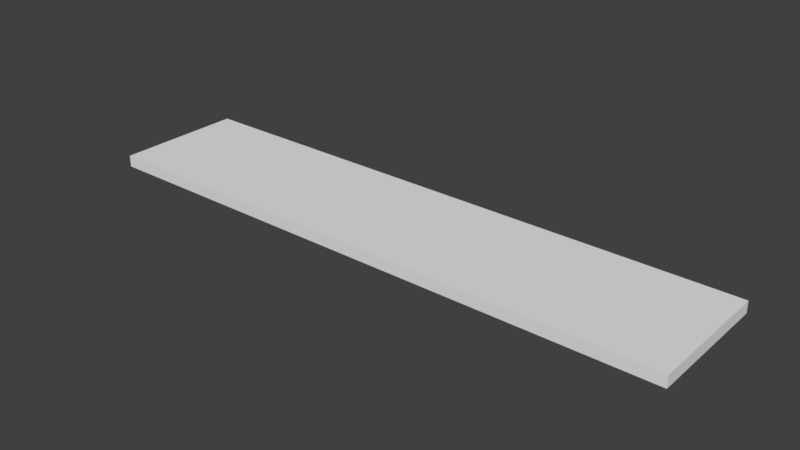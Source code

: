 # Source: Bar_Balcony_TOP_.blend  (saved by Blender 2.79.0; exported with 4.5.12 LTS)
import bpy
from mathutils import Matrix  # noqa: F401  (used for matrix-valued properties, if any)

bpy.ops.wm.read_factory_settings(use_empty=True)
scene = bpy.context.scene
scene.name = 'Scene'

# ---- collections
col_collection_1 = bpy.data.collections.new('Collection 1'); scene.collection.children.link(col_collection_1)

# ---- materials (node trees are filled in below, after node groups)
mat_material = bpy.data.materials.new('Material')
mat_material.alpha_threshold = 0.0
mat_material.use_transparent_shadow = False
mat_material.roughness = 0.5
mat_material.line_color = (0.0, 0.0, 0.0, 1.0)

# ---- material node trees

# ---- world
world_world = bpy.data.worlds.new('World'); scene.world = world_world
world_world.color = (0.05088, 0.05088, 0.05088)
world_world.use_sun_shadow = False
world_world.sun_shadow_jitter_overblur = 0.0
world_world.cycles.sampling_method = 'MANUAL'

# ---- meshes
me_cube_001 = bpy.data.meshes.new('Cube.001')
me_cube_001.from_pydata([(-45.35, 0.9973, -1.104), (-45.35, 0.9973, -0.964), (-45.35, 1.329, -1.104), (-45.35, 1.329, -0.964), (0.0238, 0.9973, -1.104), (0.0238, 0.9973, -0.964), (0.0238, 1.329, -1.104), (0.0238, 1.329, -0.964)], [], [(1, 2, 0), (3, 6, 2), (7, 4, 6), (5, 0, 4), (3, 5, 7), (1, 3, 2), (3, 7, 6), (7, 5, 4), (5, 1, 0), (3, 1, 5)])
_uv = me_cube_001.uv_layers.new(name='UVMap')
_uv.uv.foreach_set('vector', [0.8139, 0.01461, 1.0, 0.007304, 1.0, 0.01461, 0.4416, 1.0, 0.6277, 0.0, 0.6277, 1.0, 0.8139, 0.007304, 1.0, 0.0, 1.0, 0.007304, 0.8139, 0.0, 0.6277, 1.0, 0.6277, 5.337e-10, 0.4416, 1.0, 0.0, 1.232e-09, 0.4416, 0.0, 0.8139, 0.01461, 0.8139, 0.007304, 1.0, 0.007304, 0.4416, 1.0, 0.4416, 4.926e-10, 0.6277, 0.0, 0.8139, 0.007304, 0.8139, 0.0, 1.0, 0.0, 0.8139, 0.0, 0.8139, 1.0, 0.6277, 1.0, 0.4416, 1.0, 9.768e-06, 1.0, 0.0, 1.232e-09])
me_cube_001.materials.append(mat_material)
me_cube_001.use_remesh_preserve_volume = False
me_cube_001.use_remesh_preserve_attributes = False
me_cube_001.use_mirror_vertex_groups = False
me_cube_001.update()

# ---- objects
ob_cube_001 = bpy.data.objects.new('Cube.001', me_cube_001)

# ---- transforms, parenting, visibility, modifiers, constraints
ob_cube_001.location = (0.0, -0.1235, 10.47)
ob_cube_001.scale = (0.2854, 8.568, 1.808)
ob_cube_001.lineart.crease_threshold = 0.0

# ---- collection membership
col_collection_1.objects.link(ob_cube_001)

# ---- scene / render settings (as saved in the file)
scene.frame_start = 1; scene.frame_end = 250; scene.frame_set(1)
scene.render.engine = 'BLENDER_EEVEE_NEXT'
scene.render.resolution_percentage = 50
scene.render.dither_intensity = 0.0
scene.cycles.use_denoising = False
scene.cycles.samples = 128
scene.cycles.sampling_pattern = 'TABULATED_SOBOL'
scene.cycles.use_adaptive_sampling = False
scene.cycles.use_light_tree = False
scene.cycles.blur_glossy = 0.0
scene.cycles.sample_clamp_indirect = 0.0
scene.view_settings.view_transform = 'Standard'
bpy.context.view_layer.update()

# ---- added for rendering (the .blend has no active camera and no usable light): camera, sun
cam_auto = bpy.data.cameras.new('AutoCamera')
cam_auto.lens = 50.0
cam_auto.sensor_width = 36.0
cam_auto.clip_end = 1000.0
ob_auto_camera = bpy.data.objects.new('AutoCamera', cam_auto)
scene.collection.objects.link(ob_auto_camera)
ob_auto_camera.location = (5.80003, -4.8806, 18.412)
ob_auto_camera.rotation_euler = (1.09748, -7.21219e-08, 0.694738)
scene.camera = ob_auto_camera
light_auto_sun = bpy.data.lights.new('AutoSun', 'SUN')
light_auto_sun.energy = 3.0
light_auto_sun.angle = 0.0523599
ob_auto_sun = bpy.data.objects.new('AutoSun', light_auto_sun)
scene.collection.objects.link(ob_auto_sun)
ob_auto_sun.rotation_euler = (0.872665, 0.174533, 0.523599)
bpy.context.view_layer.update()
